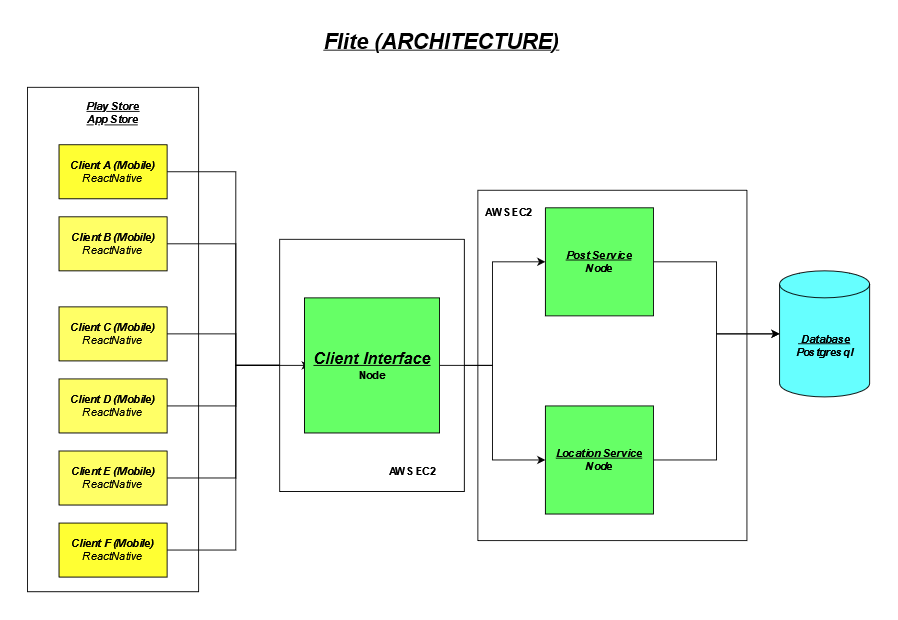

The diagram above was exported from draw.io. Its source (the exported page's mxGraphModel, read from the mxfile embedded in the PNG):
<mxGraphModel dx="2898" dy="2056" grid="1" gridSize="10" guides="1" tooltips="1" connect="1" arrows="1" fold="1" page="1" pageScale="1" pageWidth="827" pageHeight="1169" math="0" shadow="0">
  <root>
    <mxCell id="0" />
    <mxCell id="1" parent="0" />
    <mxCell id="G8fpE5PH4mK97oObjDDn-29" value="" style="rounded=0;whiteSpace=wrap;html=1;rotation=90;" vertex="1" parent="1">
      <mxGeometry x="-240" y="211.25" width="560" height="190" as="geometry" />
    </mxCell>
    <mxCell id="G8fpE5PH4mK97oObjDDn-1" value="&lt;u&gt;&lt;font style=&quot;font-size: 24px;&quot;&gt;&lt;i&gt;&lt;b&gt;Flite (ARCHITECTURE)&lt;/b&gt;&lt;br&gt;&lt;/i&gt;&lt;/font&gt;&lt;/u&gt;" style="text;html=1;strokeColor=none;fillColor=none;align=center;verticalAlign=middle;whiteSpace=wrap;rounded=0;" vertex="1" parent="1">
      <mxGeometry x="180" y="-40" width="450" height="30" as="geometry" />
    </mxCell>
    <mxCell id="G8fpE5PH4mK97oObjDDn-9" style="edgeStyle=orthogonalEdgeStyle;rounded=0;orthogonalLoop=1;jettySize=auto;html=1;entryX=0;entryY=0.5;entryDx=0;entryDy=0;" edge="1" parent="1" source="G8fpE5PH4mK97oObjDDn-2" target="G8fpE5PH4mK97oObjDDn-8">
      <mxGeometry relative="1" as="geometry" />
    </mxCell>
    <mxCell id="G8fpE5PH4mK97oObjDDn-2" value="&lt;div&gt;&lt;i&gt;&lt;b&gt;Client A (Mobile)&lt;/b&gt;&lt;br&gt;&lt;/i&gt;&lt;/div&gt;&lt;div&gt;&lt;i&gt;ReactNative&lt;br&gt;&lt;/i&gt;&lt;/div&gt;" style="rounded=0;whiteSpace=wrap;html=1;fillColor=#FFFF33;" vertex="1" parent="1">
      <mxGeometry x="-20" y="90" width="120" height="60" as="geometry" />
    </mxCell>
    <mxCell id="G8fpE5PH4mK97oObjDDn-10" style="edgeStyle=orthogonalEdgeStyle;rounded=0;orthogonalLoop=1;jettySize=auto;html=1;exitX=1;exitY=0.5;exitDx=0;exitDy=0;entryX=0;entryY=0.5;entryDx=0;entryDy=0;" edge="1" parent="1" source="G8fpE5PH4mK97oObjDDn-3" target="G8fpE5PH4mK97oObjDDn-8">
      <mxGeometry relative="1" as="geometry" />
    </mxCell>
    <mxCell id="G8fpE5PH4mK97oObjDDn-3" value="&lt;div&gt;&lt;i&gt;&lt;b&gt;Client B (Mobile)&lt;/b&gt;&lt;/i&gt;&lt;/div&gt;&lt;div&gt;&lt;i&gt;ReactNative&lt;/i&gt;&lt;/div&gt;" style="rounded=0;whiteSpace=wrap;html=1;fillColor=#FFFF66;" vertex="1" parent="1">
      <mxGeometry x="-20" y="170" width="120" height="60" as="geometry" />
    </mxCell>
    <mxCell id="G8fpE5PH4mK97oObjDDn-14" style="edgeStyle=orthogonalEdgeStyle;rounded=0;orthogonalLoop=1;jettySize=auto;html=1;entryX=0;entryY=0.5;entryDx=0;entryDy=0;" edge="1" parent="1" source="G8fpE5PH4mK97oObjDDn-4" target="G8fpE5PH4mK97oObjDDn-8">
      <mxGeometry relative="1" as="geometry" />
    </mxCell>
    <mxCell id="G8fpE5PH4mK97oObjDDn-4" value="&lt;div&gt;&lt;i&gt;&lt;b&gt;Client F (Mobile)&lt;/b&gt;&lt;/i&gt;&lt;i&gt;&lt;br&gt;&lt;/i&gt;&lt;/div&gt;&lt;div&gt;&lt;i&gt;ReactNative&lt;/i&gt;&lt;/div&gt;" style="rounded=0;whiteSpace=wrap;html=1;fillColor=#FFFF33;" vertex="1" parent="1">
      <mxGeometry x="-20" y="510" width="120" height="60" as="geometry" />
    </mxCell>
    <mxCell id="G8fpE5PH4mK97oObjDDn-13" style="edgeStyle=orthogonalEdgeStyle;rounded=0;orthogonalLoop=1;jettySize=auto;html=1;exitX=1;exitY=0.5;exitDx=0;exitDy=0;entryX=0;entryY=0.5;entryDx=0;entryDy=0;" edge="1" parent="1" source="G8fpE5PH4mK97oObjDDn-5" target="G8fpE5PH4mK97oObjDDn-8">
      <mxGeometry relative="1" as="geometry" />
    </mxCell>
    <mxCell id="G8fpE5PH4mK97oObjDDn-5" value="&lt;div&gt;&lt;i&gt;&lt;b&gt;Client E (Mobile)&lt;/b&gt;&lt;br&gt;&lt;/i&gt;&lt;/div&gt;&lt;div&gt;&lt;i&gt;ReactNative&lt;/i&gt;&lt;/div&gt;" style="rounded=0;whiteSpace=wrap;html=1;fillColor=#FFFF66;" vertex="1" parent="1">
      <mxGeometry x="-20" y="430" width="120" height="60" as="geometry" />
    </mxCell>
    <mxCell id="G8fpE5PH4mK97oObjDDn-12" style="edgeStyle=orthogonalEdgeStyle;rounded=0;orthogonalLoop=1;jettySize=auto;html=1;" edge="1" parent="1" source="G8fpE5PH4mK97oObjDDn-6" target="G8fpE5PH4mK97oObjDDn-8">
      <mxGeometry relative="1" as="geometry" />
    </mxCell>
    <mxCell id="G8fpE5PH4mK97oObjDDn-6" value="&lt;div&gt;&lt;i&gt;&lt;b&gt;Client D (Mobile)&lt;/b&gt;&lt;br&gt;&lt;/i&gt;&lt;/div&gt;&lt;div&gt;&lt;i&gt;ReactNative&lt;/i&gt;&lt;/div&gt;" style="rounded=0;whiteSpace=wrap;html=1;fillColor=#FFFF66;" vertex="1" parent="1">
      <mxGeometry x="-20" y="350" width="120" height="60" as="geometry" />
    </mxCell>
    <mxCell id="G8fpE5PH4mK97oObjDDn-23" value="" style="rounded=0;whiteSpace=wrap;html=1;rotation=90;" vertex="1" parent="1">
      <mxGeometry x="399.88" y="185.63" width="389" height="298.75" as="geometry" />
    </mxCell>
    <mxCell id="G8fpE5PH4mK97oObjDDn-7" value="&lt;div&gt;&lt;i&gt;&lt;b&gt;Client C (Mobile)&lt;/b&gt;&lt;/i&gt;&lt;/div&gt;&lt;div&gt;&lt;i&gt;ReactNative&lt;/i&gt;&lt;/div&gt;" style="rounded=0;whiteSpace=wrap;html=1;fillColor=#FFFF66;" vertex="1" parent="1">
      <mxGeometry x="-20" y="270" width="120" height="60" as="geometry" />
    </mxCell>
    <mxCell id="G8fpE5PH4mK97oObjDDn-18" style="edgeStyle=orthogonalEdgeStyle;rounded=0;orthogonalLoop=1;jettySize=auto;html=1;" edge="1" parent="1" source="G8fpE5PH4mK97oObjDDn-8" target="G8fpE5PH4mK97oObjDDn-16">
      <mxGeometry relative="1" as="geometry" />
    </mxCell>
    <mxCell id="G8fpE5PH4mK97oObjDDn-24" value="" style="rounded=0;whiteSpace=wrap;html=1;rotation=-90;" vertex="1" parent="1">
      <mxGeometry x="187.5" y="232.5" width="280" height="205" as="geometry" />
    </mxCell>
    <mxCell id="G8fpE5PH4mK97oObjDDn-11" style="edgeStyle=orthogonalEdgeStyle;rounded=0;orthogonalLoop=1;jettySize=auto;html=1;exitX=1;exitY=0.5;exitDx=0;exitDy=0;entryX=0.04;entryY=0.5;entryDx=0;entryDy=0;entryPerimeter=0;" edge="1" parent="1" source="G8fpE5PH4mK97oObjDDn-7" target="G8fpE5PH4mK97oObjDDn-8">
      <mxGeometry relative="1" as="geometry" />
    </mxCell>
    <mxCell id="G8fpE5PH4mK97oObjDDn-17" style="edgeStyle=orthogonalEdgeStyle;rounded=0;orthogonalLoop=1;jettySize=auto;html=1;entryX=0;entryY=0.5;entryDx=0;entryDy=0;exitX=1;exitY=0.5;exitDx=0;exitDy=0;" edge="1" parent="1" source="G8fpE5PH4mK97oObjDDn-8" target="G8fpE5PH4mK97oObjDDn-15">
      <mxGeometry relative="1" as="geometry">
        <mxPoint x="450" y="280" as="sourcePoint" />
      </mxGeometry>
    </mxCell>
    <mxCell id="G8fpE5PH4mK97oObjDDn-8" value="&lt;div&gt;&lt;i&gt;&lt;u&gt;&lt;font style=&quot;font-size: 18px;&quot;&gt;&lt;b&gt;Client Interface&lt;br&gt;&lt;/b&gt;&lt;/font&gt;&lt;/u&gt;&lt;/i&gt;&lt;/div&gt;&lt;b&gt;Node&lt;/b&gt;" style="whiteSpace=wrap;html=1;aspect=fixed;fillColor=#66FF66;" vertex="1" parent="1">
      <mxGeometry x="252.5" y="260" width="150" height="150" as="geometry" />
    </mxCell>
    <mxCell id="G8fpE5PH4mK97oObjDDn-20" style="edgeStyle=orthogonalEdgeStyle;rounded=0;orthogonalLoop=1;jettySize=auto;html=1;exitX=1;exitY=0.5;exitDx=0;exitDy=0;entryX=0;entryY=0.5;entryDx=0;entryDy=0;entryPerimeter=0;" edge="1" parent="1" source="G8fpE5PH4mK97oObjDDn-15" target="G8fpE5PH4mK97oObjDDn-19">
      <mxGeometry relative="1" as="geometry" />
    </mxCell>
    <mxCell id="G8fpE5PH4mK97oObjDDn-15" value="&lt;div&gt;&lt;b&gt;&lt;u&gt;&lt;i&gt;Post Service&lt;/i&gt;&lt;/u&gt;&lt;i&gt;&lt;br&gt;&lt;/i&gt;&lt;/b&gt;&lt;/div&gt;&lt;div&gt;&lt;b&gt;&lt;i&gt;Node&lt;br&gt;&lt;/i&gt;&lt;/b&gt;&lt;/div&gt;" style="whiteSpace=wrap;html=1;aspect=fixed;fillColor=#66FF66;" vertex="1" parent="1">
      <mxGeometry x="520" y="160" width="120" height="120" as="geometry" />
    </mxCell>
    <mxCell id="G8fpE5PH4mK97oObjDDn-21" style="edgeStyle=orthogonalEdgeStyle;rounded=0;orthogonalLoop=1;jettySize=auto;html=1;exitX=1;exitY=0.5;exitDx=0;exitDy=0;entryX=0;entryY=0.5;entryDx=0;entryDy=0;entryPerimeter=0;" edge="1" parent="1" source="G8fpE5PH4mK97oObjDDn-16" target="G8fpE5PH4mK97oObjDDn-19">
      <mxGeometry relative="1" as="geometry">
        <mxPoint x="690" y="330" as="targetPoint" />
        <Array as="points">
          <mxPoint x="710" y="440" />
          <mxPoint x="710" y="300" />
        </Array>
      </mxGeometry>
    </mxCell>
    <mxCell id="G8fpE5PH4mK97oObjDDn-16" value="&lt;div&gt;&lt;b&gt;&lt;u&gt;&lt;i&gt;Location Service&lt;/i&gt;&lt;/u&gt;&lt;i&gt;&lt;br&gt;&lt;/i&gt;&lt;/b&gt;&lt;/div&gt;&lt;div&gt;&lt;b&gt;&lt;i&gt;Node&lt;br&gt;&lt;/i&gt;&lt;/b&gt;&lt;/div&gt;" style="whiteSpace=wrap;html=1;aspect=fixed;fillColor=#66FF66;" vertex="1" parent="1">
      <mxGeometry x="520" y="380" width="120" height="120" as="geometry" />
    </mxCell>
    <mxCell id="G8fpE5PH4mK97oObjDDn-19" value="&lt;div&gt;&lt;b&gt;&lt;u&gt;&lt;i&gt;&amp;nbsp;Database&lt;/i&gt;&lt;/u&gt;&lt;i&gt;&lt;br&gt;&lt;/i&gt;&lt;/b&gt;&lt;/div&gt;&lt;div&gt;&lt;b&gt;&lt;i&gt;Postgresql&lt;br&gt;&lt;/i&gt;&lt;/b&gt;&lt;/div&gt;" style="shape=cylinder3;whiteSpace=wrap;html=1;boundedLbl=1;backgroundOutline=1;size=15;fillColor=#66FFFF;" vertex="1" parent="1">
      <mxGeometry x="780" y="230" width="100" height="140" as="geometry" />
    </mxCell>
    <mxCell id="G8fpE5PH4mK97oObjDDn-27" value="&lt;b&gt;AWS EC2&lt;br&gt;&lt;/b&gt;" style="text;html=1;strokeColor=none;fillColor=none;align=center;verticalAlign=middle;whiteSpace=wrap;rounded=0;" vertex="1" parent="1">
      <mxGeometry x="342.5" y="437.5" width="60" height="30" as="geometry" />
    </mxCell>
    <mxCell id="G8fpE5PH4mK97oObjDDn-28" value="&lt;b&gt;AWS EC2&lt;br&gt;&lt;/b&gt;" style="text;html=1;strokeColor=none;fillColor=none;align=center;verticalAlign=middle;whiteSpace=wrap;rounded=0;" vertex="1" parent="1">
      <mxGeometry x="450" y="150" width="60" height="30" as="geometry" />
    </mxCell>
    <mxCell id="G8fpE5PH4mK97oObjDDn-30" value="&lt;div&gt;&lt;i&gt;&lt;u&gt;&lt;b&gt;Play Store&lt;/b&gt;&lt;/u&gt;&lt;/i&gt;&lt;/div&gt;&lt;div&gt;&lt;i&gt;&lt;b&gt;&lt;u&gt;App Store&lt;/u&gt;&lt;br&gt;&lt;/b&gt;&lt;/i&gt;&lt;/div&gt;" style="text;html=1;strokeColor=none;fillColor=none;align=center;verticalAlign=middle;whiteSpace=wrap;rounded=0;" vertex="1" parent="1">
      <mxGeometry x="-50" y="40" width="180" height="30" as="geometry" />
    </mxCell>
  </root>
</mxGraphModel>